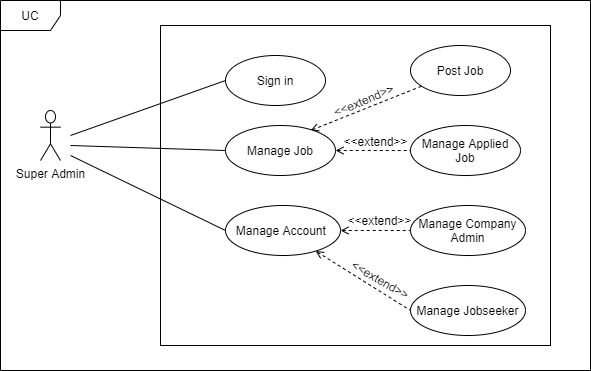

The diagram above was exported from draw.io. Its source (the exported page's mxGraphModel, read from the mxfile embedded in the PNG):
<mxGraphModel dx="824" dy="427" grid="1" gridSize="10" guides="1" tooltips="1" connect="1" arrows="1" fold="1" page="1" pageScale="1" pageWidth="827" pageHeight="1169" math="0" shadow="0">
  <root>
    <mxCell id="Kkzfd7cYBvyumaWuuuI0-0" />
    <mxCell id="Kkzfd7cYBvyumaWuuuI0-1" parent="Kkzfd7cYBvyumaWuuuI0-0" />
    <mxCell id="U6R2FijUZApC6_96KrcV-0" value="" style="rounded=0;whiteSpace=wrap;html=1;fontSize=17;" parent="Kkzfd7cYBvyumaWuuuI0-1" vertex="1">
      <mxGeometry x="330" y="490" width="390" height="320" as="geometry" />
    </mxCell>
    <mxCell id="U6R2FijUZApC6_96KrcV-1" value="Super Admin" style="shape=umlActor;verticalLabelPosition=bottom;labelBackgroundColor=#ffffff;verticalAlign=top;html=1;" parent="Kkzfd7cYBvyumaWuuuI0-1" vertex="1">
      <mxGeometry x="210" y="575" width="20" height="50" as="geometry" />
    </mxCell>
    <mxCell id="U6R2FijUZApC6_96KrcV-7" value="" style="rounded=0;orthogonalLoop=1;jettySize=auto;html=1;endArrow=none;endFill=0;entryX=0;entryY=0.5;entryDx=0;entryDy=0;" parent="Kkzfd7cYBvyumaWuuuI0-1" target="U6R2FijUZApC6_96KrcV-11" edge="1">
      <mxGeometry relative="1" as="geometry">
        <mxPoint x="380" y="460" as="targetPoint" />
        <mxPoint x="240" y="600" as="sourcePoint" />
      </mxGeometry>
    </mxCell>
    <mxCell id="U6R2FijUZApC6_96KrcV-8" value="" style="rounded=0;orthogonalLoop=1;jettySize=auto;html=1;entryX=0;entryY=0.5;entryDx=0;entryDy=0;endArrow=none;endFill=0;" parent="Kkzfd7cYBvyumaWuuuI0-1" target="U6R2FijUZApC6_96KrcV-14" edge="1">
      <mxGeometry relative="1" as="geometry">
        <mxPoint x="350" y="740" as="targetPoint" />
        <mxPoint x="240" y="610" as="sourcePoint" />
      </mxGeometry>
    </mxCell>
    <mxCell id="76T32Yy7sru0bAzxyzgs-4" value="" style="edgeStyle=none;rounded=0;orthogonalLoop=1;jettySize=auto;html=1;dashed=1;startArrow=open;startFill=0;endArrow=none;endFill=0;exitX=0.773;exitY=0.1;exitDx=0;exitDy=0;exitPerimeter=0;" parent="Kkzfd7cYBvyumaWuuuI0-1" source="U6R2FijUZApC6_96KrcV-14" target="76T32Yy7sru0bAzxyzgs-3" edge="1">
      <mxGeometry relative="1" as="geometry" />
    </mxCell>
    <mxCell id="U6R2FijUZApC6_96KrcV-11" value="Sign in" style="ellipse;whiteSpace=wrap;html=1;" parent="Kkzfd7cYBvyumaWuuuI0-1" vertex="1">
      <mxGeometry x="395" y="520" width="100" height="50" as="geometry" />
    </mxCell>
    <mxCell id="76T32Yy7sru0bAzxyzgs-3" value="Post Job" style="ellipse;whiteSpace=wrap;html=1;" parent="Kkzfd7cYBvyumaWuuuI0-1" vertex="1">
      <mxGeometry x="580" y="510" width="100" height="50" as="geometry" />
    </mxCell>
    <mxCell id="76T32Yy7sru0bAzxyzgs-1" value="" style="edgeStyle=none;rounded=0;orthogonalLoop=1;jettySize=auto;html=1;dashed=1;startArrow=open;startFill=0;endArrow=none;endFill=0;exitX=1;exitY=0.5;exitDx=0;exitDy=0;" parent="Kkzfd7cYBvyumaWuuuI0-1" source="U6R2FijUZApC6_96KrcV-14" target="76T32Yy7sru0bAzxyzgs-0" edge="1">
      <mxGeometry relative="1" as="geometry" />
    </mxCell>
    <mxCell id="U6R2FijUZApC6_96KrcV-14" value="Manage Job" style="ellipse;whiteSpace=wrap;html=1;" parent="Kkzfd7cYBvyumaWuuuI0-1" vertex="1">
      <mxGeometry x="395" y="590" width="110" height="50" as="geometry" />
    </mxCell>
    <mxCell id="76T32Yy7sru0bAzxyzgs-0" value="Manage Applied Job" style="ellipse;whiteSpace=wrap;html=1;" parent="Kkzfd7cYBvyumaWuuuI0-1" vertex="1">
      <mxGeometry x="580" y="590" width="110" height="50" as="geometry" />
    </mxCell>
    <mxCell id="U6R2FijUZApC6_96KrcV-16" value="" style="rounded=0;orthogonalLoop=1;jettySize=auto;html=1;entryX=0;entryY=0.5;entryDx=0;entryDy=0;endArrow=none;endFill=0;" parent="Kkzfd7cYBvyumaWuuuI0-1" target="U6R2FijUZApC6_96KrcV-23" edge="1">
      <mxGeometry relative="1" as="geometry">
        <mxPoint x="380" y="800" as="targetPoint" />
        <mxPoint x="240" y="620" as="sourcePoint" />
      </mxGeometry>
    </mxCell>
    <mxCell id="76T32Yy7sru0bAzxyzgs-6" value="" style="edgeStyle=none;rounded=0;orthogonalLoop=1;jettySize=auto;html=1;dashed=1;startArrow=open;startFill=0;endArrow=none;endFill=0;" parent="Kkzfd7cYBvyumaWuuuI0-1" source="U6R2FijUZApC6_96KrcV-23" target="76T32Yy7sru0bAzxyzgs-5" edge="1">
      <mxGeometry relative="1" as="geometry" />
    </mxCell>
    <mxCell id="76T32Yy7sru0bAzxyzgs-8" value="" style="edgeStyle=none;rounded=0;orthogonalLoop=1;jettySize=auto;html=1;dashed=1;startArrow=open;startFill=0;endArrow=none;endFill=0;entryX=0;entryY=0.5;entryDx=0;entryDy=0;" parent="Kkzfd7cYBvyumaWuuuI0-1" source="U6R2FijUZApC6_96KrcV-23" target="JI7l7f49x7AbpLvgRG4W-0" edge="1">
      <mxGeometry relative="1" as="geometry">
        <mxPoint x="560" y="770" as="targetPoint" />
      </mxGeometry>
    </mxCell>
    <mxCell id="U6R2FijUZApC6_96KrcV-23" value="Manage Account&amp;nbsp;" style="ellipse;whiteSpace=wrap;html=1;" parent="Kkzfd7cYBvyumaWuuuI0-1" vertex="1">
      <mxGeometry x="395" y="670" width="115" height="50" as="geometry" />
    </mxCell>
    <mxCell id="76T32Yy7sru0bAzxyzgs-5" value="Manage Company Admin" style="ellipse;whiteSpace=wrap;html=1;" parent="Kkzfd7cYBvyumaWuuuI0-1" vertex="1">
      <mxGeometry x="580" y="670" width="115" height="50" as="geometry" />
    </mxCell>
    <mxCell id="JI7l7f49x7AbpLvgRG4W-0" value="Manage Jobseeker" style="ellipse;whiteSpace=wrap;html=1;" parent="Kkzfd7cYBvyumaWuuuI0-1" vertex="1">
      <mxGeometry x="580" y="750" width="115" height="50" as="geometry" />
    </mxCell>
    <mxCell id="JI7l7f49x7AbpLvgRG4W-1" value="&amp;lt;&amp;lt;extend&amp;gt;&amp;gt;" style="text;html=1;align=center;verticalAlign=middle;resizable=0;points=[];autosize=1;rotation=337;" parent="Kkzfd7cYBvyumaWuuuI0-1" vertex="1">
      <mxGeometry x="493" y="555" width="80" height="20" as="geometry" />
    </mxCell>
    <mxCell id="JI7l7f49x7AbpLvgRG4W-2" value="&amp;lt;&amp;lt;extend&amp;gt;&amp;gt;" style="text;html=1;align=center;verticalAlign=middle;resizable=0;points=[];autosize=1;rotation=0;" parent="Kkzfd7cYBvyumaWuuuI0-1" vertex="1">
      <mxGeometry x="505" y="596" width="80" height="20" as="geometry" />
    </mxCell>
    <mxCell id="JI7l7f49x7AbpLvgRG4W-3" value="&amp;lt;&amp;lt;extend&amp;gt;&amp;gt;" style="text;html=1;align=center;verticalAlign=middle;resizable=0;points=[];autosize=1;rotation=0;" parent="Kkzfd7cYBvyumaWuuuI0-1" vertex="1">
      <mxGeometry x="509" y="675" width="80" height="20" as="geometry" />
    </mxCell>
    <mxCell id="JI7l7f49x7AbpLvgRG4W-4" value="&amp;lt;&amp;lt;extend&amp;gt;&amp;gt;" style="text;html=1;align=center;verticalAlign=middle;resizable=0;points=[];autosize=1;rotation=30;" parent="Kkzfd7cYBvyumaWuuuI0-1" vertex="1">
      <mxGeometry x="510" y="734" width="80" height="20" as="geometry" />
    </mxCell>
    <mxCell id="JI7l7f49x7AbpLvgRG4W-5" value="UC" style="shape=umlFrame;whiteSpace=wrap;html=1;" parent="Kkzfd7cYBvyumaWuuuI0-1" vertex="1">
      <mxGeometry x="170" y="465" width="590" height="370" as="geometry" />
    </mxCell>
  </root>
</mxGraphModel>